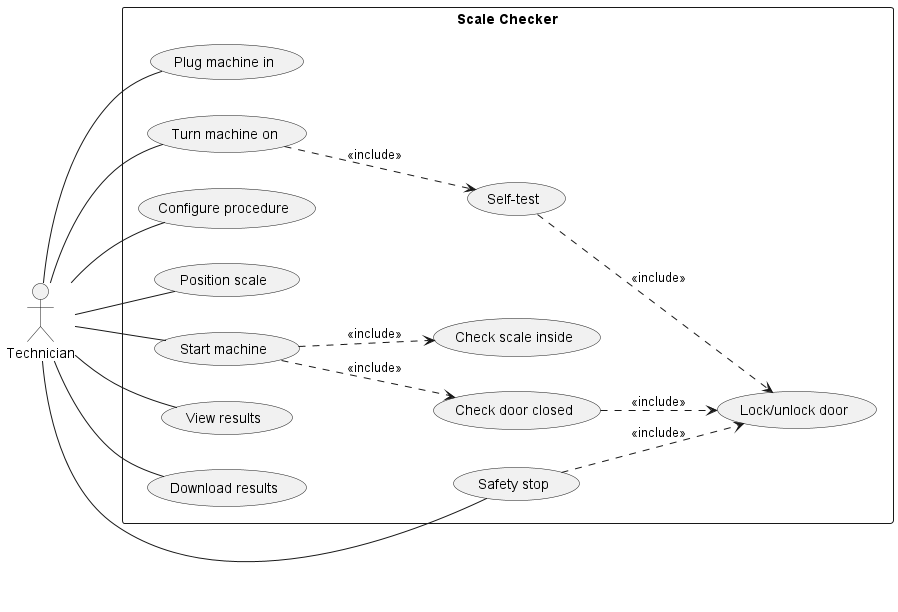

The diagram above was rendered by PlantUML. Its source (embedded in the PNG):
@startuml scale-checker
left to right direction

actor Technician

rectangle "Scale Checker" {
    usecase "Plug machine in" as plug_in
    usecase "Turn machine on" as turn_on
    usecase "Self-test" as self_test
    usecase "Lock/unlock door" as lock
    usecase "Configure procedure" as configure
    usecase "Position scale" as position_scale
    usecase "Start machine" as start
    usecase "Check door closed" as check_door
    usecase "Check scale inside" as check_scale
    usecase "Safety stop" as stop
    usecase "View results" as view
    usecase "Download results" as download
}

Technician -- plug_in
Technician -- turn_on
turn_on ..> self_test: <<include>>
self_test ..> lock: <<include>>
Technician -- configure
Technician -- position_scale
Technician -- start
start ..> check_door: <<include>>
check_door ..> lock: <<include>>
start ..> check_scale: <<include>>
Technician -- stop
stop ..> lock: <<include>>
Technician -- view
Technician -- download

@enduml